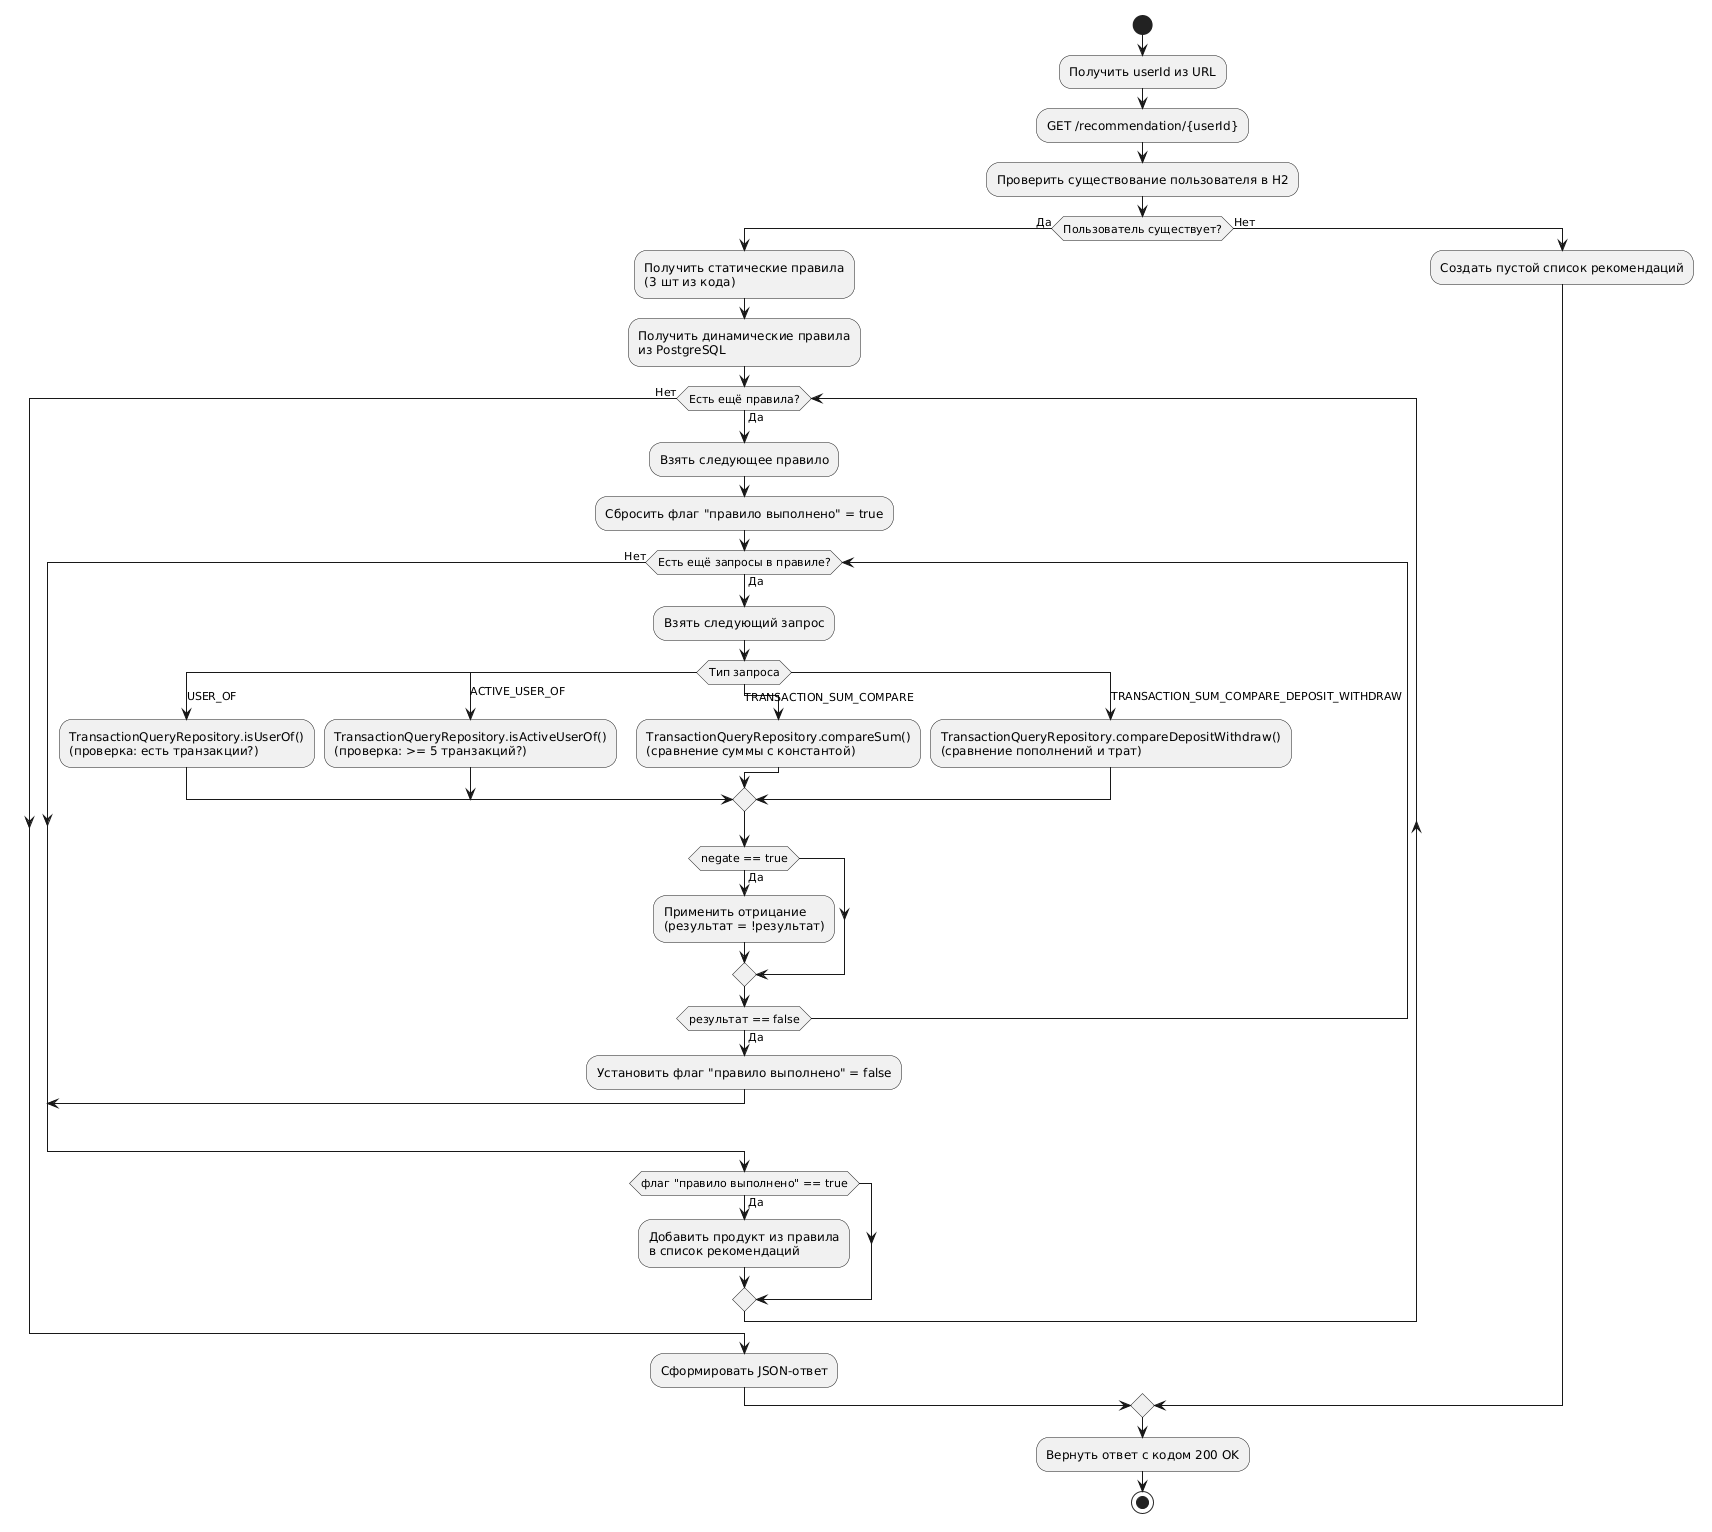

The diagram above was rendered by PlantUML. Its source (embedded in the PNG):
@startuml
start

:Получить userId из URL;
:GET /recommendation/{userId};

:Проверить существование пользователя в H2;

if (Пользователь существует?) then (Да)
  :Получить статические правила\n(3 шт из кода);
  
  :Получить динамические правила\nиз PostgreSQL;
  
  while (Есть ещё правила?) is (Да)
    :Взять следующее правило;
    
    :Сбросить флаг "правило выполнено" = true;
    
    while (Есть ещё запросы в правиле?) is (Да)
      :Взять следующий запрос;
      
      switch (Тип запроса)
        case (USER_OF)
          :TransactionQueryRepository.isUserOf()\n(проверка: есть транзакции?);
        case (ACTIVE_USER_OF)
          :TransactionQueryRepository.isActiveUserOf()\n(проверка: >= 5 транзакций?);
        case (TRANSACTION_SUM_COMPARE)
          :TransactionQueryRepository.compareSum()\n(сравнение суммы с константой);
        case (TRANSACTION_SUM_COMPARE_DEPOSIT_WITHDRAW)
          :TransactionQueryRepository.compareDepositWithdraw()\n(сравнение пополнений и трат);
      endswitch
      
      if (negate == true) then (Да)
        :Применить отрицание\n(результат = !результат);
      endif
      
      if (результат == false) then (Да)
        :Установить флаг "правило выполнено" = false;
        break;
      endif
      
    endwhile (Нет)
    
    if (флаг "правило выполнено" == true) then (Да)
      :Добавить продукт из правила\nв список рекомендаций;
    endif
    
  endwhile (Нет)
  
  :Сформировать JSON-ответ;
  
else (Нет)
  :Создать пустой список рекомендаций;
endif

:Вернуть ответ с кодом 200 OK;

stop
@enduml